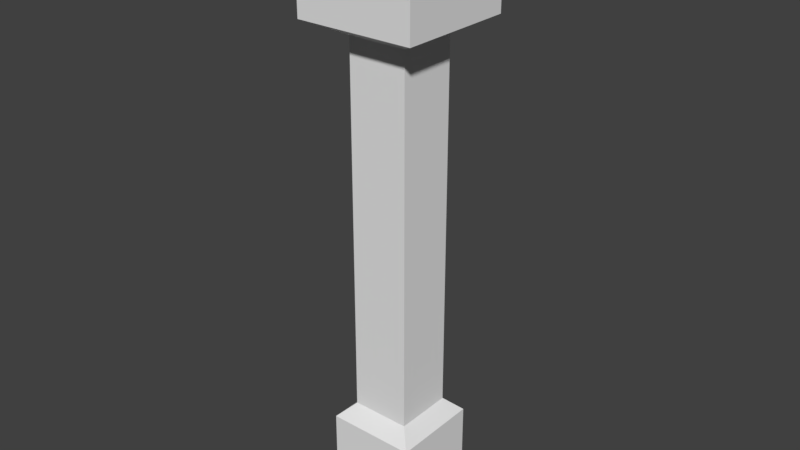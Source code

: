 # Source: RailingPost_0.2x.2x1.blend  (saved by Blender 2.79.0; exported with 4.5.12 LTS)
import bpy
from mathutils import Matrix  # noqa: F401  (used for matrix-valued properties, if any)

bpy.ops.wm.read_factory_settings(use_empty=True)
scene = bpy.context.scene
scene.name = 'Scene'

# ---- collections
col_collection_1 = bpy.data.collections.new('Collection 1'); scene.collection.children.link(col_collection_1)

# ---- materials (node trees are filled in below, after node groups)
mat_metalgolden = bpy.data.materials.new('MetalGolden')
mat_metalgolden.alpha_threshold = 0.0
mat_metalgolden.use_transparent_shadow = False
mat_metalgolden.roughness = 0.5
mat_metalgolden.line_color = (0.0, 0.0, 0.0, 1.0)

# ---- material node trees

# ---- world
world_world = bpy.data.worlds.new('World'); scene.world = world_world
world_world.color = (0.05088, 0.05088, 0.05088)
world_world.use_sun_shadow = False
world_world.sun_shadow_jitter_overblur = 0.0
world_world.cycles.sampling_method = 'MANUAL'

# ---- meshes
me_railingpost_0_2x0_2x1 = bpy.data.meshes.new('RailingPost_0.2x0.2x1')
me_railingpost_0_2x0_2x1.from_pydata([(0.175, -7.699e-10, 0.025), (0.025, -7.699e-10, 0.025), (0.025, 5.787e-09, 0.175), (0.175, 5.787e-09, 0.175), (0.15, 0.175, 0.05), (0.05, 0.175, 0.05), (0.05, 0.175, 0.15), (0.15, 0.175, 0.15), (0.175, 0.15, 0.025), (0.025, 0.15, 0.025), (0.175, 0.15, 0.175), (0.025, 0.15, 0.175), (2.521e-08, 1.0, -3.254e-08), (1.646e-08, 1.0, 0.2), (0.15, 0.8, 0.05), (0.05, 0.8, 0.05), (0.05, 0.8, 0.15), (0.15, 0.8, 0.15), (0.2, 0.825, 7.326e-08), (-1.228e-07, 0.825, -1.59e-07), (0.2, 0.825, 0.2), (6.214e-08, 0.825, 0.2), (0.2, 1.0, 0.2), (0.2, 1.0, -2.379e-08), (0.15, 0.8, 0.05), (0.05, 0.8, 0.05), (0.05, 0.8, 0.15), (0.15, 0.8, 0.15), (0.2, 0.825, 7.326e-08), (-1.228e-07, 0.825, -1.59e-07), (0.2, 0.825, 0.2), (6.214e-08, 0.825, 0.2)], [(28, 29), (28, 30), (29, 31), (31, 30), (24, 25), (24, 27), (25, 26), (26, 27)], [(0, 3, 2, 1), (17, 16, 6, 7), (0, 1, 9, 8), (1, 2, 11, 9), (2, 3, 10, 11), (8, 10, 3, 0), (4, 8, 9, 5), (7, 10, 8, 4), (5, 9, 11, 6), (6, 11, 10, 7), (14, 17, 7, 4), (16, 15, 5, 6), (23, 12, 13, 22), (23, 18, 19, 12), (12, 19, 21, 13), (13, 21, 20, 22), (18, 23, 22, 20), (14, 15, 19, 18), (17, 14, 18, 20), (15, 16, 21, 19), (16, 17, 20, 21), (15, 14, 4, 5)])
_uv = me_railingpost_0_2x0_2x1.uv_layers.new(name='UVMap')
_uv.uv.foreach_set('vector', [0.8988, 0.2203, 0.7267, 0.2203, 0.7267, 0.05242, 0.8988, 0.05242, 0.7554, 0.4161, 0.7554, 0.528, 0.03855, 0.528, 0.03855, 0.4161, 0.2106, 0.02444, 0.2106, 0.1923, 0.03855, 0.1923, 0.03855, 0.02444, 0.03855, 0.9756, 0.03855, 0.8077, 0.2106, 0.8077, 0.2106, 0.9756, 0.44, 0.1923, 0.2679, 0.1923, 0.2679, 0.02444, 0.44, 0.02444, 0.7841, 0.8077, 0.7841, 0.6399, 0.9561, 0.6399, 0.9561, 0.8077, 0.8988, 0.4161, 0.9275, 0.4441, 0.7554, 0.4441, 0.7841, 0.4161, 0.7554, 0.6678, 0.7841, 0.6399, 0.7841, 0.8077, 0.7554, 0.7797, 0.2393, 0.9476, 0.2106, 0.9756, 0.2106, 0.8077, 0.2393, 0.8357, 0.7554, 0.05242, 0.7267, 0.02444, 0.8988, 0.02444, 0.8701, 0.05242, 0.03855, 0.7797, 0.03855, 0.6678, 0.7554, 0.6678, 0.7554, 0.7797, 0.9561, 0.8357, 0.9561, 0.9476, 0.2393, 0.9476, 0.2393, 0.8357, 0.4973, 0.1923, 0.4973, 0.4161, 0.2679, 0.4161, 0.2679, 0.1923, 0.4973, 0.4161, 0.4973, 0.2203, 0.7267, 0.2203, 0.7267, 0.4161, 0.9848, 0.4441, 0.9848, 0.6399, 0.7554, 0.6399, 0.7554, 0.4441, 0.7267, 0.02444, 0.7267, 0.2203, 0.4973, 0.2203, 0.4973, 0.02444, 0.9561, 0.2203, 0.9561, 0.4161, 0.7267, 0.4161, 0.7267, 0.2203, 0.0959, 0.2482, 0.0959, 0.3601, 0.03855, 0.4161, 0.03855, 0.1923, 0.2106, 0.2482, 0.0959, 0.2482, 0.03855, 0.1923, 0.2679, 0.1923, 0.0959, 0.3601, 0.2106, 0.3601, 0.2679, 0.4161, 0.03855, 0.4161, 0.2106, 0.3601, 0.2106, 0.2482, 0.2679, 0.1923, 0.2679, 0.4161, 0.03855, 0.6399, 0.03855, 0.528, 0.7554, 0.528, 0.7554, 0.6399])
me_railingpost_0_2x0_2x1.materials.append(mat_metalgolden)
me_railingpost_0_2x0_2x1.use_remesh_preserve_volume = False
me_railingpost_0_2x0_2x1.use_remesh_preserve_attributes = False
me_railingpost_0_2x0_2x1.use_mirror_vertex_groups = False
me_railingpost_0_2x0_2x1.update()

# ---- objects
ob_railingpost_0_2x0_2x1 = bpy.data.objects.new('RailingPost_0.2x0.2x1', me_railingpost_0_2x0_2x1)

# ---- transforms, parenting, visibility, modifiers, constraints
ob_railingpost_0_2x0_2x1.location = (0.0, 0.0, 0.0)
ob_railingpost_0_2x0_2x1.rotation_euler = (1.571, 0.0, 0.0)
ob_railingpost_0_2x0_2x1.lock_rotations_4d = False
ob_railingpost_0_2x0_2x1.empty_display_type = 'ARROWS'
ob_railingpost_0_2x0_2x1.lineart.crease_threshold = 0.0

# ---- collection membership
col_collection_1.objects.link(ob_railingpost_0_2x0_2x1)

# ---- scene / render settings (as saved in the file)
scene.frame_start = 1; scene.frame_end = 250; scene.frame_set(79)
scene.render.engine = 'BLENDER_EEVEE_NEXT'
scene.render.resolution_percentage = 50
scene.render.dither_intensity = 0.0
scene.cycles.use_denoising = False
scene.cycles.samples = 128
scene.cycles.sampling_pattern = 'TABULATED_SOBOL'
scene.cycles.use_adaptive_sampling = False
scene.cycles.use_light_tree = False
scene.cycles.blur_glossy = 0.0
scene.cycles.sample_clamp_indirect = 0.0
scene.view_settings.view_transform = 'Standard'
bpy.context.view_layer.update()

# ---- added for rendering (the .blend has no active camera and no usable light): camera, sun
cam_auto = bpy.data.cameras.new('AutoCamera')
cam_auto.lens = 50.0
cam_auto.sensor_width = 36.0
cam_auto.clip_end = 1000.0
ob_auto_camera = bpy.data.objects.new('AutoCamera', cam_auto)
scene.collection.objects.link(ob_auto_camera)
ob_auto_camera.location = (1.06152, -1.25383, 1.26922)
ob_auto_camera.rotation_euler = (1.09748, -7.21219e-08, 0.694738)
scene.camera = ob_auto_camera
light_auto_sun = bpy.data.lights.new('AutoSun', 'SUN')
light_auto_sun.energy = 3.0
light_auto_sun.angle = 0.0523599
ob_auto_sun = bpy.data.objects.new('AutoSun', light_auto_sun)
scene.collection.objects.link(ob_auto_sun)
ob_auto_sun.rotation_euler = (0.872665, 0.174533, 0.523599)
bpy.context.view_layer.update()
